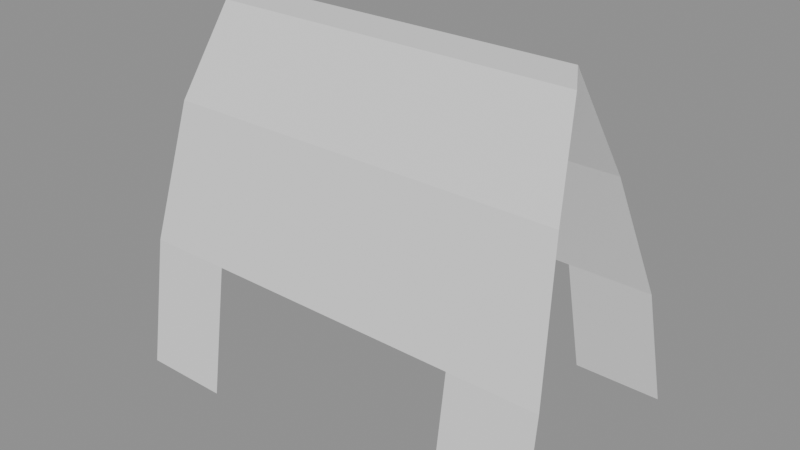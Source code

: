 # Source: ikea_kupong_stage_08_open_aframe_surface.blend  (saved by Blender 5.2.44; exported with 4.5.12 LTS)
import bpy
from mathutils import Matrix  # noqa: F401  (used for matrix-valued properties, if any)

bpy.ops.wm.read_factory_settings(use_empty=True)
scene = bpy.context.scene
scene.name = 'Scene'

# ---- collections
col_rejected_components = bpy.data.collections.new('REJECTED_COMPONENTS'); scene.collection.children.link(col_rejected_components)

# ---- meshes
me_kupong_a_frame_shell_primary_mesh = bpy.data.meshes.new('KUPONG_A_FRAME_SHELL_PRIMARY_Mesh')
me_kupong_a_frame_shell_primary_mesh.from_pydata([(-1.38, -0.75, -1.12), (-0.82, -0.75, -1.12), (0.82, -0.75, -1.12), (1.38, -0.75, -1.12), (-1.37, -0.63, -0.3), (-0.82, -0.63, -0.3), (0.0, -0.63, -0.3), (0.82, -0.63, -0.3), (1.37, -0.63, -0.3), (-1.28, -0.42, 0.56), (-0.76, -0.42, 0.56), (0.0, -0.42, 0.56), (0.76, -0.42, 0.56), (1.28, -0.42, 0.56), (-1.16, -0.15, 1.12), (-0.66, -0.15, 1.12), (0.0, -0.15, 1.12), (0.66, -0.15, 1.12), (1.16, -0.15, 1.12), (-1.33, 0.75, -1.0), (-0.78, 0.75, -1.0), (0.78, 0.75, -1.0), (1.33, 0.75, -1.0), (-1.27, 0.63, -0.26), (-0.74, 0.63, -0.26), (0.0, 0.63, -0.26), (0.74, 0.63, -0.26), (1.27, 0.63, -0.26), (-1.12, 0.42, 0.48), (-0.65, 0.42, 0.48), (0.0, 0.42, 0.48), (0.65, 0.42, 0.48), (1.12, 0.42, 0.48), (-0.98, 0.15, 1.12), (-0.56, 0.15, 1.12), (0.0, 0.15, 1.12), (0.56, 0.15, 1.12), (0.98, 0.15, 1.12)], [], [(0, 1, 5, 4), (2, 3, 8, 7), (4, 5, 10, 9), (5, 6, 11, 10), (6, 7, 12, 11), (7, 8, 13, 12), (9, 10, 15, 14), (10, 11, 16, 15), (11, 12, 17, 16), (12, 13, 18, 17), (23, 24, 20, 19), (26, 27, 22, 21), (28, 29, 24, 23), (29, 30, 25, 24), (30, 31, 26, 25), (31, 32, 27, 26), (33, 34, 29, 28), (34, 35, 30, 29), (35, 36, 31, 30), (36, 37, 32, 31), (14, 15, 34, 33), (15, 16, 35, 34), (16, 17, 36, 35), (17, 18, 37, 36)])
_uv = me_kupong_a_frame_shell_primary_mesh.uv_layers.new(name='QuadOpenSurfaceUV')
_uv.uv.foreach_set('vector', [0.0, 0.0, 1.0, 0.0, 1.0, 1.0, 0.0, 1.0, 0.0, 0.0, 1.0, 0.0, 1.0, 1.0, 0.0, 1.0, 0.0, 0.0, 1.0, 0.0, 1.0, 1.0, 0.0, 1.0, 0.0, 0.0, 1.0, 0.0, 1.0, 1.0, 0.0, 1.0, 0.0, 0.0, 1.0, 0.0, 1.0, 1.0, 0.0, 1.0, 0.0, 0.0, 1.0, 0.0, 1.0, 1.0, 0.0, 1.0, 0.0, 0.0, 1.0, 0.0, 1.0, 1.0, 0.0, 1.0, 0.0, 0.0, 1.0, 0.0, 1.0, 1.0, 0.0, 1.0, 0.0, 0.0, 1.0, 0.0, 1.0, 1.0, 0.0, 1.0, 0.0, 0.0, 1.0, 0.0, 1.0, 1.0, 0.0, 1.0, 0.0, 0.0, 1.0, 0.0, 1.0, 1.0, 0.0, 1.0, 0.0, 0.0, 1.0, 0.0, 1.0, 1.0, 0.0, 1.0, 0.0, 0.0, 1.0, 0.0, 1.0, 1.0, 0.0, 1.0, 0.0, 0.0, 1.0, 0.0, 1.0, 1.0, 0.0, 1.0, 0.0, 0.0, 1.0, 0.0, 1.0, 1.0, 0.0, 1.0, 0.0, 0.0, 1.0, 0.0, 1.0, 1.0, 0.0, 1.0, 0.0, 0.0, 1.0, 0.0, 1.0, 1.0, 0.0, 1.0, 0.0, 0.0, 1.0, 0.0, 1.0, 1.0, 0.0, 1.0, 0.0, 0.0, 1.0, 0.0, 1.0, 1.0, 0.0, 1.0, 0.0, 0.0, 1.0, 0.0, 1.0, 1.0, 0.0, 1.0, 0.0, 0.0, 1.0, 0.0, 1.0, 1.0, 0.0, 1.0, 0.0, 0.0, 1.0, 0.0, 1.0, 1.0, 0.0, 1.0, 0.0, 0.0, 1.0, 0.0, 1.0, 1.0, 0.0, 1.0, 0.0, 0.0, 1.0, 0.0, 1.0, 1.0, 0.0, 1.0])
me_kupong_a_frame_shell_primary_mesh.update()
me_kupong_a_frame_shell_rebuild_sourcemesh = bpy.data.meshes.new('KUPONG_A_FRAME_SHELL_REBUILD_SOURCEMesh')
me_kupong_a_frame_shell_rebuild_sourcemesh.from_pydata([(-1.375, -0.75, -1.125), (-0.62, -0.75, -1.125), (-0.62, -0.75, -0.36), (0.62, -0.75, -0.36), (0.62, -0.75, -1.125), (1.375, -0.75, -1.125), (1.36, -0.75, 0.55), (1.2, -0.75, 1.125), (-1.2, -0.75, 1.125), (-1.36, -0.75, 0.55), (-1.34, 0.75, -1.0), (-0.55, 0.75, -1.0), (-0.55, 0.75, -0.34), (0.55, 0.75, -0.34), (0.55, 0.75, -1.0), (1.34, 0.75, -1.0), (1.28, 0.75, 0.35), (1.08, 0.75, 0.88), (-1.08, 0.75, 0.88), (-1.28, 0.75, 0.35)], [], [(9, 8, 7, 6, 5, 4, 3, 2, 1, 0), (10, 11, 12, 13, 14, 15, 16, 17, 18, 19), (0, 1, 11, 10), (1, 2, 12, 11), (2, 3, 13, 12), (3, 4, 14, 13), (4, 5, 15, 14), (5, 6, 16, 15), (6, 7, 17, 16), (7, 8, 18, 17), (8, 9, 19, 18), (9, 0, 10, 19)])
_uv = me_kupong_a_frame_shell_rebuild_sourcemesh.uv_layers.new(name='ProfileLoftUV')
_uv.uv.foreach_set('vector', [0.5, 1.0, 0.7939, 0.9045, 0.9755, 0.6545, 0.9755, 0.3455, 0.7939, 0.09549, 0.5, 0.0, 0.2061, 0.09549, 0.02447, 0.3455, 0.02447, 0.6545, 0.2061, 0.9045, 0.5, 1.0, 0.7939, 0.9045, 0.9755, 0.6545, 0.9755, 0.3455, 0.7939, 0.09549, 0.5, 0.0, 0.2061, 0.09549, 0.02447, 0.3455, 0.02447, 0.6545, 0.2061, 0.9045, 0.0, 0.0, 1.0, 0.0, 1.0, 1.0, 0.0, 1.0, 0.0, 0.0, 1.0, 0.0, 1.0, 1.0, 0.0, 1.0, 0.0, 0.0, 1.0, 0.0, 1.0, 1.0, 0.0, 1.0, 0.0, 0.0, 1.0, 0.0, 1.0, 1.0, 0.0, 1.0, 0.0, 0.0, 1.0, 0.0, 1.0, 1.0, 0.0, 1.0, 0.0, 0.0, 1.0, 0.0, 1.0, 1.0, 0.0, 1.0, 0.0, 0.0, 1.0, 0.0, 1.0, 1.0, 0.0, 1.0, 0.0, 0.0, 1.0, 0.0, 1.0, 1.0, 0.0, 1.0, 0.0, 0.0, 1.0, 0.0, 1.0, 1.0, 0.0, 1.0, 0.0, 0.0, 1.0, 0.0, 1.0, 1.0, 0.0, 1.0])
me_kupong_a_frame_shell_rebuild_sourcemesh.update()
me_kupong_a_frame_shell_quad_rebuild_sourcemesh = bpy.data.meshes.new('KUPONG_A_FRAME_SHELL_QUAD_REBUILD_SOURCEMesh')
me_kupong_a_frame_shell_quad_rebuild_sourcemesh.from_pydata([(-1.375, -0.75, -1.125), (-0.9, -0.75, -1.125), (-0.62, -0.75, -1.125), (0.62, -0.75, -1.125), (0.9, -0.75, -1.125), (1.375, -0.75, -1.125), (-1.375, -0.75, -0.36), (-0.9, -0.75, -0.36), (-0.62, -0.75, -0.36), (0.62, -0.75, -0.36), (0.9, -0.75, -0.36), (1.375, -0.75, -0.36), (-1.37, -0.75, 0.2), (-0.9, -0.75, 0.2), (-0.62, -0.75, 0.2), (0.62, -0.75, 0.2), (0.9, -0.75, 0.2), (1.37, -0.75, 0.2), (-1.34, -0.75, 0.65), (-0.88, -0.75, 0.65), (-0.6, -0.75, 0.65), (0.6, -0.75, 0.65), (0.88, -0.75, 0.65), (1.34, -0.75, 0.65), (-1.25, -0.75, 1.0), (-0.84, -0.75, 1.0), (-0.56, -0.75, 1.0), (0.56, -0.75, 1.0), (0.84, -0.75, 1.0), (1.25, -0.75, 1.0), (-1.18, -0.75, 1.125), (-0.8, -0.75, 1.125), (-0.54, -0.75, 1.125), (0.54, -0.75, 1.125), (0.8, -0.75, 1.125), (1.18, -0.75, 1.125), (-1.34, 0.75, -1.0), (-0.88, 0.75, -1.0), (-0.55, 0.75, -1.0), (0.55, 0.75, -1.0), (0.88, 0.75, -1.0), (1.34, 0.75, -1.0), (-1.34, 0.75, -0.34), (-0.88, 0.75, -0.34), (-0.55, 0.75, -0.34), (0.55, 0.75, -0.34), (0.88, 0.75, -0.34), (1.34, 0.75, -0.34), (-1.3, 0.75, 0.1), (-0.85, 0.75, 0.1), (-0.53, 0.75, 0.1), (0.53, 0.75, 0.1), (0.85, 0.75, 0.1), (1.3, 0.75, 0.1), (-1.22, 0.75, 0.45), (-0.8, 0.75, 0.45), (-0.5, 0.75, 0.45), (0.5, 0.75, 0.45), (0.8, 0.75, 0.45), (1.22, 0.75, 0.45), (-1.13, 0.75, 0.76), (-0.74, 0.75, 0.76), (-0.46, 0.75, 0.76), (0.46, 0.75, 0.76), (0.74, 0.75, 0.76), (1.13, 0.75, 0.76), (-1.05, 0.75, 0.88), (-0.68, 0.75, 0.88), (-0.42, 0.75, 0.88), (0.42, 0.75, 0.88), (0.68, 0.75, 0.88), (1.05, 0.75, 0.88)], [], [(0, 1, 7, 6), (42, 43, 37, 36), (1, 2, 8, 7), (43, 44, 38, 37), (3, 4, 10, 9), (45, 46, 40, 39), (4, 5, 11, 10), (46, 47, 41, 40), (6, 7, 13, 12), (48, 49, 43, 42), (7, 8, 14, 13), (49, 50, 44, 43), (8, 9, 15, 14), (50, 51, 45, 44), (9, 10, 16, 15), (51, 52, 46, 45), (10, 11, 17, 16), (52, 53, 47, 46), (12, 13, 19, 18), (54, 55, 49, 48), (13, 14, 20, 19), (55, 56, 50, 49), (14, 15, 21, 20), (56, 57, 51, 50), (15, 16, 22, 21), (57, 58, 52, 51), (16, 17, 23, 22), (58, 59, 53, 52), (18, 19, 25, 24), (60, 61, 55, 54), (19, 20, 26, 25), (61, 62, 56, 55), (20, 21, 27, 26), (62, 63, 57, 56), (21, 22, 28, 27), (63, 64, 58, 57), (22, 23, 29, 28), (64, 65, 59, 58), (24, 25, 31, 30), (66, 67, 61, 60), (25, 26, 32, 31), (67, 68, 62, 61), (26, 27, 33, 32), (68, 69, 63, 62), (27, 28, 34, 33), (69, 70, 64, 63), (28, 29, 35, 34), (70, 71, 65, 64), (0, 1, 37, 36), (0, 6, 42, 36), (1, 2, 38, 37), (2, 8, 44, 38), (3, 4, 40, 39), (3, 9, 45, 39), (4, 5, 41, 40), (5, 11, 47, 41), (6, 12, 48, 42), (8, 9, 45, 44), (11, 17, 53, 47), (12, 18, 54, 48), (17, 23, 59, 53), (18, 24, 60, 54), (23, 29, 65, 59), (24, 30, 66, 60), (29, 35, 71, 65), (30, 31, 67, 66), (31, 32, 68, 67), (32, 33, 69, 68), (33, 34, 70, 69), (34, 35, 71, 70)])
_uv = me_kupong_a_frame_shell_quad_rebuild_sourcemesh.uv_layers.new(name='QuadShellUV')
_uv.uv.foreach_set('vector', [0.0, 0.0, 1.0, 0.0, 1.0, 1.0, 0.0, 1.0, 0.0, 0.0, 1.0, 0.0, 1.0, 1.0, 0.0, 1.0, 0.0, 0.0, 1.0, 0.0, 1.0, 1.0, 0.0, 1.0, 0.0, 0.0, 1.0, 0.0, 1.0, 1.0, 0.0, 1.0, 0.0, 0.0, 1.0, 0.0, 1.0, 1.0, 0.0, 1.0, 0.0, 0.0, 1.0, 0.0, 1.0, 1.0, 0.0, 1.0, 0.0, 0.0, 1.0, 0.0, 1.0, 1.0, 0.0, 1.0, 0.0, 0.0, 1.0, 0.0, 1.0, 1.0, 0.0, 1.0, 0.0, 0.0, 1.0, 0.0, 1.0, 1.0, 0.0, 1.0, 0.0, 0.0, 1.0, 0.0, 1.0, 1.0, 0.0, 1.0, 0.0, 0.0, 1.0, 0.0, 1.0, 1.0, 0.0, 1.0, 0.0, 0.0, 1.0, 0.0, 1.0, 1.0, 0.0, 1.0, 0.0, 0.0, 1.0, 0.0, 1.0, 1.0, 0.0, 1.0, 0.0, 0.0, 1.0, 0.0, 1.0, 1.0, 0.0, 1.0, 0.0, 0.0, 1.0, 0.0, 1.0, 1.0, 0.0, 1.0, 0.0, 0.0, 1.0, 0.0, 1.0, 1.0, 0.0, 1.0, 0.0, 0.0, 1.0, 0.0, 1.0, 1.0, 0.0, 1.0, 0.0, 0.0, 1.0, 0.0, 1.0, 1.0, 0.0, 1.0, 0.0, 0.0, 1.0, 0.0, 1.0, 1.0, 0.0, 1.0, 0.0, 0.0, 1.0, 0.0, 1.0, 1.0, 0.0, 1.0, 0.0, 0.0, 1.0, 0.0, 1.0, 1.0, 0.0, 1.0, 0.0, 0.0, 1.0, 0.0, 1.0, 1.0, 0.0, 1.0, 0.0, 0.0, 1.0, 0.0, 1.0, 1.0, 0.0, 1.0, 0.0, 0.0, 1.0, 0.0, 1.0, 1.0, 0.0, 1.0, 0.0, 0.0, 1.0, 0.0, 1.0, 1.0, 0.0, 1.0, 0.0, 0.0, 1.0, 0.0, 1.0, 1.0, 0.0, 1.0, 0.0, 0.0, 1.0, 0.0, 1.0, 1.0, 0.0, 1.0, 0.0, 0.0, 1.0, 0.0, 1.0, 1.0, 0.0, 1.0, 0.0, 0.0, 1.0, 0.0, 1.0, 1.0, 0.0, 1.0, 0.0, 0.0, 1.0, 0.0, 1.0, 1.0, 0.0, 1.0, 0.0, 0.0, 1.0, 0.0, 1.0, 1.0, 0.0, 1.0, 0.0, 0.0, 1.0, 0.0, 1.0, 1.0, 0.0, 1.0, 0.0, 0.0, 1.0, 0.0, 1.0, 1.0, 0.0, 1.0, 0.0, 0.0, 1.0, 0.0, 1.0, 1.0, 0.0, 1.0, 0.0, 0.0, 1.0, 0.0, 1.0, 1.0, 0.0, 1.0, 0.0, 0.0, 1.0, 0.0, 1.0, 1.0, 0.0, 1.0, 0.0, 0.0, 1.0, 0.0, 1.0, 1.0, 0.0, 1.0, 0.0, 0.0, 1.0, 0.0, 1.0, 1.0, 0.0, 1.0, 0.0, 0.0, 1.0, 0.0, 1.0, 1.0, 0.0, 1.0, 0.0, 0.0, 1.0, 0.0, 1.0, 1.0, 0.0, 1.0, 0.0, 0.0, 1.0, 0.0, 1.0, 1.0, 0.0, 1.0, 0.0, 0.0, 1.0, 0.0, 1.0, 1.0, 0.0, 1.0, 0.0, 0.0, 1.0, 0.0, 1.0, 1.0, 0.0, 1.0, 0.0, 0.0, 1.0, 0.0, 1.0, 1.0, 0.0, 1.0, 0.0, 0.0, 1.0, 0.0, 1.0, 1.0, 0.0, 1.0, 0.0, 0.0, 1.0, 0.0, 1.0, 1.0, 0.0, 1.0, 0.0, 0.0, 1.0, 0.0, 1.0, 1.0, 0.0, 1.0, 0.0, 0.0, 1.0, 0.0, 1.0, 1.0, 0.0, 1.0, 0.0, 0.0, 1.0, 0.0, 1.0, 1.0, 0.0, 1.0, 0.0, 0.0, 1.0, 0.0, 1.0, 1.0, 0.0, 1.0, 0.0, 0.0, 1.0, 0.0, 1.0, 1.0, 0.0, 1.0, 0.0, 0.0, 1.0, 0.0, 1.0, 1.0, 0.0, 1.0, 0.0, 0.0, 1.0, 0.0, 1.0, 1.0, 0.0, 1.0, 0.0, 0.0, 1.0, 0.0, 1.0, 1.0, 0.0, 1.0, 0.0, 0.0, 1.0, 0.0, 1.0, 1.0, 0.0, 1.0, 0.0, 0.0, 1.0, 0.0, 1.0, 1.0, 0.0, 1.0, 0.0, 0.0, 1.0, 0.0, 1.0, 1.0, 0.0, 1.0, 0.0, 0.0, 1.0, 0.0, 1.0, 1.0, 0.0, 1.0, 0.0, 0.0, 1.0, 0.0, 1.0, 1.0, 0.0, 1.0, 0.0, 0.0, 1.0, 0.0, 1.0, 1.0, 0.0, 1.0, 0.0, 0.0, 1.0, 0.0, 1.0, 1.0, 0.0, 1.0, 0.0, 0.0, 1.0, 0.0, 1.0, 1.0, 0.0, 1.0, 0.0, 0.0, 1.0, 0.0, 1.0, 1.0, 0.0, 1.0, 0.0, 0.0, 1.0, 0.0, 1.0, 1.0, 0.0, 1.0, 0.0, 0.0, 1.0, 0.0, 1.0, 1.0, 0.0, 1.0, 0.0, 0.0, 1.0, 0.0, 1.0, 1.0, 0.0, 1.0, 0.0, 0.0, 1.0, 0.0, 1.0, 1.0, 0.0, 1.0, 0.0, 0.0, 1.0, 0.0, 1.0, 1.0, 0.0, 1.0, 0.0, 0.0, 1.0, 0.0, 1.0, 1.0, 0.0, 1.0, 0.0, 0.0, 1.0, 0.0, 1.0, 1.0, 0.0, 1.0])
me_kupong_a_frame_shell_quad_rebuild_sourcemesh.update()
me_kupong_a_frame_depth_section_sourcemesh = bpy.data.meshes.new('KUPONG_A_FRAME_DEPTH_SECTION_SOURCEMesh')
me_kupong_a_frame_depth_section_sourcemesh.from_pydata([(-1.38, -0.75, -1.12), (-0.82, -0.75, -1.12), (0.82, -0.75, -1.12), (1.38, -0.75, -1.12), (-1.37, -0.75, -0.3), (-0.82, -0.75, -0.3), (0.0, -0.75, -0.3), (0.82, -0.75, -0.3), (1.37, -0.75, -0.3), (-1.28, -0.75, 0.56), (-0.76, -0.75, 0.56), (0.0, -0.75, 0.56), (0.76, -0.75, 0.56), (1.28, -0.75, 0.56), (-1.16, -0.75, 1.12), (-0.66, -0.75, 1.12), (0.0, -0.75, 1.12), (0.66, -0.75, 1.12), (1.16, -0.75, 1.12), (-1.34, 0.0, -1.02), (-0.8, 0.0, -1.02), (0.8, 0.0, -1.02), (1.34, 0.0, -1.02), (-1.31, 0.0, -0.18), (-0.77, 0.0, -0.18), (0.0, 0.0, -0.18), (0.77, 0.0, -0.18), (1.31, 0.0, -0.18), (-1.18, 0.0, 0.82), (1.18, 0.0, 0.82), (-1.02, 0.0, 1.36), (-0.6, 0.0, 1.36), (0.0, 0.0, 1.36), (0.6, 0.0, 1.36), (1.02, 0.0, 1.36), (-1.33, 0.75, -1.0), (-0.78, 0.75, -1.0), (0.78, 0.75, -1.0), (1.33, 0.75, -1.0), (-1.27, 0.75, -0.26), (-0.74, 0.75, -0.26), (0.0, 0.75, -0.26), (0.74, 0.75, -0.26), (1.27, 0.75, -0.26), (-1.12, 0.75, 0.48), (-0.65, 0.75, 0.48), (0.0, 0.75, 0.48), (0.65, 0.75, 0.48), (1.12, 0.75, 0.48), (-0.98, 0.75, 0.88), (-0.56, 0.75, 0.88), (0.0, 0.75, 0.88), (0.56, 0.75, 0.88), (0.98, 0.75, 0.88)], [], [(0, 1, 5, 4), (39, 40, 36, 35), (2, 3, 8, 7), (42, 43, 38, 37), (4, 5, 10, 9), (44, 45, 40, 39), (5, 6, 11, 10), (45, 46, 41, 40), (6, 7, 12, 11), (46, 47, 42, 41), (7, 8, 13, 12), (47, 48, 43, 42), (9, 10, 15, 14), (49, 50, 45, 44), (10, 11, 16, 15), (50, 51, 46, 45), (11, 12, 17, 16), (51, 52, 47, 46), (12, 13, 18, 17), (52, 53, 48, 47), (0, 1, 20, 19), (0, 4, 23, 19), (1, 5, 24, 20), (2, 3, 22, 21), (2, 7, 26, 21), (3, 8, 27, 22), (4, 9, 28, 23), (5, 6, 25, 24), (6, 7, 26, 25), (8, 13, 29, 27), (9, 14, 30, 28), (13, 18, 34, 29), (14, 15, 31, 30), (15, 16, 32, 31), (16, 17, 33, 32), (17, 18, 34, 33), (19, 20, 36, 35), (19, 23, 39, 35), (20, 24, 40, 36), (21, 22, 38, 37), (21, 26, 42, 37), (22, 27, 43, 38), (23, 28, 44, 39), (24, 25, 41, 40), (25, 26, 42, 41), (27, 29, 48, 43), (28, 30, 49, 44), (29, 34, 53, 48), (30, 31, 50, 49), (31, 32, 51, 50), (32, 33, 52, 51), (33, 34, 53, 52)])
_uv = me_kupong_a_frame_depth_section_sourcemesh.uv_layers.new(name='QuadShellSectionUV')
_uv.uv.foreach_set('vector', [0.0, 0.0, 1.0, 0.0, 1.0, 1.0, 0.0, 1.0, 0.0, 0.0, 1.0, 0.0, 1.0, 1.0, 0.0, 1.0, 0.0, 0.0, 1.0, 0.0, 1.0, 1.0, 0.0, 1.0, 0.0, 0.0, 1.0, 0.0, 1.0, 1.0, 0.0, 1.0, 0.0, 0.0, 1.0, 0.0, 1.0, 1.0, 0.0, 1.0, 0.0, 0.0, 1.0, 0.0, 1.0, 1.0, 0.0, 1.0, 0.0, 0.0, 1.0, 0.0, 1.0, 1.0, 0.0, 1.0, 0.0, 0.0, 1.0, 0.0, 1.0, 1.0, 0.0, 1.0, 0.0, 0.0, 1.0, 0.0, 1.0, 1.0, 0.0, 1.0, 0.0, 0.0, 1.0, 0.0, 1.0, 1.0, 0.0, 1.0, 0.0, 0.0, 1.0, 0.0, 1.0, 1.0, 0.0, 1.0, 0.0, 0.0, 1.0, 0.0, 1.0, 1.0, 0.0, 1.0, 0.0, 0.0, 1.0, 0.0, 1.0, 1.0, 0.0, 1.0, 0.0, 0.0, 1.0, 0.0, 1.0, 1.0, 0.0, 1.0, 0.0, 0.0, 1.0, 0.0, 1.0, 1.0, 0.0, 1.0, 0.0, 0.0, 1.0, 0.0, 1.0, 1.0, 0.0, 1.0, 0.0, 0.0, 1.0, 0.0, 1.0, 1.0, 0.0, 1.0, 0.0, 0.0, 1.0, 0.0, 1.0, 1.0, 0.0, 1.0, 0.0, 0.0, 1.0, 0.0, 1.0, 1.0, 0.0, 1.0, 0.0, 0.0, 1.0, 0.0, 1.0, 1.0, 0.0, 1.0, 0.0, 0.0, 1.0, 0.0, 1.0, 1.0, 0.0, 1.0, 0.0, 0.0, 1.0, 0.0, 1.0, 1.0, 0.0, 1.0, 0.0, 0.0, 1.0, 0.0, 1.0, 1.0, 0.0, 1.0, 0.0, 0.0, 1.0, 0.0, 1.0, 1.0, 0.0, 1.0, 0.0, 0.0, 1.0, 0.0, 1.0, 1.0, 0.0, 1.0, 0.0, 0.0, 1.0, 0.0, 1.0, 1.0, 0.0, 1.0, 0.0, 0.0, 1.0, 0.0, 1.0, 1.0, 0.0, 1.0, 0.0, 0.0, 1.0, 0.0, 1.0, 1.0, 0.0, 1.0, 0.0, 0.0, 1.0, 0.0, 1.0, 1.0, 0.0, 1.0, 0.0, 0.0, 1.0, 0.0, 1.0, 1.0, 0.0, 1.0, 0.0, 0.0, 1.0, 0.0, 1.0, 1.0, 0.0, 1.0, 0.0, 0.0, 1.0, 0.0, 1.0, 1.0, 0.0, 1.0, 0.0, 0.0, 1.0, 0.0, 1.0, 1.0, 0.0, 1.0, 0.0, 0.0, 1.0, 0.0, 1.0, 1.0, 0.0, 1.0, 0.0, 0.0, 1.0, 0.0, 1.0, 1.0, 0.0, 1.0, 0.0, 0.0, 1.0, 0.0, 1.0, 1.0, 0.0, 1.0, 0.0, 0.0, 1.0, 0.0, 1.0, 1.0, 0.0, 1.0, 0.0, 0.0, 1.0, 0.0, 1.0, 1.0, 0.0, 1.0, 0.0, 0.0, 1.0, 0.0, 1.0, 1.0, 0.0, 1.0, 0.0, 0.0, 1.0, 0.0, 1.0, 1.0, 0.0, 1.0, 0.0, 0.0, 1.0, 0.0, 1.0, 1.0, 0.0, 1.0, 0.0, 0.0, 1.0, 0.0, 1.0, 1.0, 0.0, 1.0, 0.0, 0.0, 1.0, 0.0, 1.0, 1.0, 0.0, 1.0, 0.0, 0.0, 1.0, 0.0, 1.0, 1.0, 0.0, 1.0, 0.0, 0.0, 1.0, 0.0, 1.0, 1.0, 0.0, 1.0, 0.0, 0.0, 1.0, 0.0, 1.0, 1.0, 0.0, 1.0, 0.0, 0.0, 1.0, 0.0, 1.0, 1.0, 0.0, 1.0, 0.0, 0.0, 1.0, 0.0, 1.0, 1.0, 0.0, 1.0, 0.0, 0.0, 1.0, 0.0, 1.0, 1.0, 0.0, 1.0, 0.0, 0.0, 1.0, 0.0, 1.0, 1.0, 0.0, 1.0, 0.0, 0.0, 1.0, 0.0, 1.0, 1.0, 0.0, 1.0, 0.0, 0.0, 1.0, 0.0, 1.0, 1.0, 0.0, 1.0])
me_kupong_a_frame_depth_section_sourcemesh.update()
me_kupong_a_frame_profile_sourcemesh = bpy.data.meshes.new('KUPONG_A_FRAME_PROFILE_SOURCEMesh')
me_kupong_a_frame_profile_sourcemesh.from_pydata([(-1.38, -0.75, -1.12), (-0.82, -0.75, -1.12), (0.82, -0.75, -1.12), (1.38, -0.75, -1.12), (-1.37, -0.63, -0.3), (-0.82, -0.63, -0.3), (0.0, -0.63, -0.3), (0.82, -0.63, -0.3), (1.37, -0.63, -0.3), (-1.28, -0.42, 0.56), (-0.76, -0.42, 0.56), (0.0, -0.42, 0.56), (0.76, -0.42, 0.56), (1.28, -0.42, 0.56), (-1.16, -0.15, 1.12), (-0.66, -0.15, 1.12), (0.0, -0.15, 1.12), (0.66, -0.15, 1.12), (1.16, -0.15, 1.12), (-1.34, 0.0, -1.02), (-0.8, 0.0, -1.02), (0.8, 0.0, -1.02), (1.34, 0.0, -1.02), (-1.31, -0.05, -0.18), (-0.77, -0.05, -0.18), (0.0, -0.05, -0.18), (0.77, -0.05, -0.18), (1.31, -0.05, -0.18), (-1.18, 0.05, 0.82), (1.18, 0.05, 0.82), (-1.02, 0.0, 1.36), (-0.6, 0.0, 1.36), (0.0, 0.0, 1.36), (0.6, 0.0, 1.36), (1.02, 0.0, 1.36), (-1.33, 0.75, -1.0), (-0.78, 0.75, -1.0), (0.78, 0.75, -1.0), (1.33, 0.75, -1.0), (-1.27, 0.63, -0.26), (-0.74, 0.63, -0.26), (0.0, 0.63, -0.26), (0.74, 0.63, -0.26), (1.27, 0.63, -0.26), (-1.12, 0.42, 0.48), (-0.65, 0.42, 0.48), (0.0, 0.42, 0.48), (0.65, 0.42, 0.48), (1.12, 0.42, 0.48), (-0.98, 0.15, 0.88), (-0.56, 0.15, 0.88), (0.0, 0.15, 0.88), (0.56, 0.15, 0.88), (0.98, 0.15, 0.88)], [], [(0, 1, 5, 4), (39, 40, 36, 35), (2, 3, 8, 7), (42, 43, 38, 37), (4, 5, 10, 9), (44, 45, 40, 39), (5, 6, 11, 10), (45, 46, 41, 40), (6, 7, 12, 11), (46, 47, 42, 41), (7, 8, 13, 12), (47, 48, 43, 42), (9, 10, 15, 14), (49, 50, 45, 44), (10, 11, 16, 15), (50, 51, 46, 45), (11, 12, 17, 16), (51, 52, 47, 46), (12, 13, 18, 17), (52, 53, 48, 47), (0, 1, 20, 19), (0, 4, 23, 19), (1, 5, 24, 20), (2, 3, 22, 21), (2, 7, 26, 21), (3, 8, 27, 22), (4, 9, 28, 23), (5, 6, 25, 24), (6, 7, 26, 25), (8, 13, 29, 27), (9, 14, 30, 28), (13, 18, 34, 29), (14, 15, 31, 30), (15, 16, 32, 31), (16, 17, 33, 32), (17, 18, 34, 33), (19, 20, 36, 35), (19, 23, 39, 35), (20, 24, 40, 36), (21, 22, 38, 37), (21, 26, 42, 37), (22, 27, 43, 38), (23, 28, 44, 39), (24, 25, 41, 40), (25, 26, 42, 41), (27, 29, 48, 43), (28, 30, 49, 44), (29, 34, 53, 48), (30, 31, 50, 49), (31, 32, 51, 50), (32, 33, 52, 51), (33, 34, 53, 52)])
_uv = me_kupong_a_frame_profile_sourcemesh.uv_layers.new(name='QuadShellSectionUV')
_uv.uv.foreach_set('vector', [0.0, 0.0, 1.0, 0.0, 1.0, 1.0, 0.0, 1.0, 0.0, 0.0, 1.0, 0.0, 1.0, 1.0, 0.0, 1.0, 0.0, 0.0, 1.0, 0.0, 1.0, 1.0, 0.0, 1.0, 0.0, 0.0, 1.0, 0.0, 1.0, 1.0, 0.0, 1.0, 0.0, 0.0, 1.0, 0.0, 1.0, 1.0, 0.0, 1.0, 0.0, 0.0, 1.0, 0.0, 1.0, 1.0, 0.0, 1.0, 0.0, 0.0, 1.0, 0.0, 1.0, 1.0, 0.0, 1.0, 0.0, 0.0, 1.0, 0.0, 1.0, 1.0, 0.0, 1.0, 0.0, 0.0, 1.0, 0.0, 1.0, 1.0, 0.0, 1.0, 0.0, 0.0, 1.0, 0.0, 1.0, 1.0, 0.0, 1.0, 0.0, 0.0, 1.0, 0.0, 1.0, 1.0, 0.0, 1.0, 0.0, 0.0, 1.0, 0.0, 1.0, 1.0, 0.0, 1.0, 0.0, 0.0, 1.0, 0.0, 1.0, 1.0, 0.0, 1.0, 0.0, 0.0, 1.0, 0.0, 1.0, 1.0, 0.0, 1.0, 0.0, 0.0, 1.0, 0.0, 1.0, 1.0, 0.0, 1.0, 0.0, 0.0, 1.0, 0.0, 1.0, 1.0, 0.0, 1.0, 0.0, 0.0, 1.0, 0.0, 1.0, 1.0, 0.0, 1.0, 0.0, 0.0, 1.0, 0.0, 1.0, 1.0, 0.0, 1.0, 0.0, 0.0, 1.0, 0.0, 1.0, 1.0, 0.0, 1.0, 0.0, 0.0, 1.0, 0.0, 1.0, 1.0, 0.0, 1.0, 0.0, 0.0, 1.0, 0.0, 1.0, 1.0, 0.0, 1.0, 0.0, 0.0, 1.0, 0.0, 1.0, 1.0, 0.0, 1.0, 0.0, 0.0, 1.0, 0.0, 1.0, 1.0, 0.0, 1.0, 0.0, 0.0, 1.0, 0.0, 1.0, 1.0, 0.0, 1.0, 0.0, 0.0, 1.0, 0.0, 1.0, 1.0, 0.0, 1.0, 0.0, 0.0, 1.0, 0.0, 1.0, 1.0, 0.0, 1.0, 0.0, 0.0, 1.0, 0.0, 1.0, 1.0, 0.0, 1.0, 0.0, 0.0, 1.0, 0.0, 1.0, 1.0, 0.0, 1.0, 0.0, 0.0, 1.0, 0.0, 1.0, 1.0, 0.0, 1.0, 0.0, 0.0, 1.0, 0.0, 1.0, 1.0, 0.0, 1.0, 0.0, 0.0, 1.0, 0.0, 1.0, 1.0, 0.0, 1.0, 0.0, 0.0, 1.0, 0.0, 1.0, 1.0, 0.0, 1.0, 0.0, 0.0, 1.0, 0.0, 1.0, 1.0, 0.0, 1.0, 0.0, 0.0, 1.0, 0.0, 1.0, 1.0, 0.0, 1.0, 0.0, 0.0, 1.0, 0.0, 1.0, 1.0, 0.0, 1.0, 0.0, 0.0, 1.0, 0.0, 1.0, 1.0, 0.0, 1.0, 0.0, 0.0, 1.0, 0.0, 1.0, 1.0, 0.0, 1.0, 0.0, 0.0, 1.0, 0.0, 1.0, 1.0, 0.0, 1.0, 0.0, 0.0, 1.0, 0.0, 1.0, 1.0, 0.0, 1.0, 0.0, 0.0, 1.0, 0.0, 1.0, 1.0, 0.0, 1.0, 0.0, 0.0, 1.0, 0.0, 1.0, 1.0, 0.0, 1.0, 0.0, 0.0, 1.0, 0.0, 1.0, 1.0, 0.0, 1.0, 0.0, 0.0, 1.0, 0.0, 1.0, 1.0, 0.0, 1.0, 0.0, 0.0, 1.0, 0.0, 1.0, 1.0, 0.0, 1.0, 0.0, 0.0, 1.0, 0.0, 1.0, 1.0, 0.0, 1.0, 0.0, 0.0, 1.0, 0.0, 1.0, 1.0, 0.0, 1.0, 0.0, 0.0, 1.0, 0.0, 1.0, 1.0, 0.0, 1.0, 0.0, 0.0, 1.0, 0.0, 1.0, 1.0, 0.0, 1.0, 0.0, 0.0, 1.0, 0.0, 1.0, 1.0, 0.0, 1.0, 0.0, 0.0, 1.0, 0.0, 1.0, 1.0, 0.0, 1.0, 0.0, 0.0, 1.0, 0.0, 1.0, 1.0, 0.0, 1.0, 0.0, 0.0, 1.0, 0.0, 1.0, 1.0, 0.0, 1.0])
me_kupong_a_frame_profile_sourcemesh.update()
me_kupong_open_aframe_surface_sourcemesh = bpy.data.meshes.new('KUPONG_OPEN_AFRAME_SURFACE_SOURCEMesh')
me_kupong_open_aframe_surface_sourcemesh.from_pydata([(-1.38, -0.75, -1.12), (-0.82, -0.75, -1.12), (0.82, -0.75, -1.12), (1.38, -0.75, -1.12), (-1.37, -0.63, -0.3), (-0.82, -0.63, -0.3), (0.0, -0.63, -0.3), (0.82, -0.63, -0.3), (1.37, -0.63, -0.3), (-1.28, -0.42, 0.56), (-0.76, -0.42, 0.56), (0.0, -0.42, 0.56), (0.76, -0.42, 0.56), (1.28, -0.42, 0.56), (-1.16, -0.15, 1.12), (-0.66, -0.15, 1.12), (0.0, -0.15, 1.12), (0.66, -0.15, 1.12), (1.16, -0.15, 1.12), (-1.33, 0.75, -1.0), (-0.78, 0.75, -1.0), (0.78, 0.75, -1.0), (1.33, 0.75, -1.0), (-1.27, 0.63, -0.26), (-0.74, 0.63, -0.26), (0.0, 0.63, -0.26), (0.74, 0.63, -0.26), (1.27, 0.63, -0.26), (-1.12, 0.42, 0.48), (-0.65, 0.42, 0.48), (0.0, 0.42, 0.48), (0.65, 0.42, 0.48), (1.12, 0.42, 0.48), (-0.98, 0.15, 1.12), (-0.56, 0.15, 1.12), (0.0, 0.15, 1.12), (0.56, 0.15, 1.12), (0.98, 0.15, 1.12)], [], [(0, 1, 5, 4), (2, 3, 8, 7), (4, 5, 10, 9), (5, 6, 11, 10), (6, 7, 12, 11), (7, 8, 13, 12), (9, 10, 15, 14), (10, 11, 16, 15), (11, 12, 17, 16), (12, 13, 18, 17), (23, 24, 20, 19), (26, 27, 22, 21), (28, 29, 24, 23), (29, 30, 25, 24), (30, 31, 26, 25), (31, 32, 27, 26), (33, 34, 29, 28), (34, 35, 30, 29), (35, 36, 31, 30), (36, 37, 32, 31), (14, 15, 34, 33), (15, 16, 35, 34), (16, 17, 36, 35), (17, 18, 37, 36)])
_uv = me_kupong_open_aframe_surface_sourcemesh.uv_layers.new(name='QuadOpenSurfaceUV')
_uv.uv.foreach_set('vector', [0.0, 0.0, 1.0, 0.0, 1.0, 1.0, 0.0, 1.0, 0.0, 0.0, 1.0, 0.0, 1.0, 1.0, 0.0, 1.0, 0.0, 0.0, 1.0, 0.0, 1.0, 1.0, 0.0, 1.0, 0.0, 0.0, 1.0, 0.0, 1.0, 1.0, 0.0, 1.0, 0.0, 0.0, 1.0, 0.0, 1.0, 1.0, 0.0, 1.0, 0.0, 0.0, 1.0, 0.0, 1.0, 1.0, 0.0, 1.0, 0.0, 0.0, 1.0, 0.0, 1.0, 1.0, 0.0, 1.0, 0.0, 0.0, 1.0, 0.0, 1.0, 1.0, 0.0, 1.0, 0.0, 0.0, 1.0, 0.0, 1.0, 1.0, 0.0, 1.0, 0.0, 0.0, 1.0, 0.0, 1.0, 1.0, 0.0, 1.0, 0.0, 0.0, 1.0, 0.0, 1.0, 1.0, 0.0, 1.0, 0.0, 0.0, 1.0, 0.0, 1.0, 1.0, 0.0, 1.0, 0.0, 0.0, 1.0, 0.0, 1.0, 1.0, 0.0, 1.0, 0.0, 0.0, 1.0, 0.0, 1.0, 1.0, 0.0, 1.0, 0.0, 0.0, 1.0, 0.0, 1.0, 1.0, 0.0, 1.0, 0.0, 0.0, 1.0, 0.0, 1.0, 1.0, 0.0, 1.0, 0.0, 0.0, 1.0, 0.0, 1.0, 1.0, 0.0, 1.0, 0.0, 0.0, 1.0, 0.0, 1.0, 1.0, 0.0, 1.0, 0.0, 0.0, 1.0, 0.0, 1.0, 1.0, 0.0, 1.0, 0.0, 0.0, 1.0, 0.0, 1.0, 1.0, 0.0, 1.0, 0.0, 0.0, 1.0, 0.0, 1.0, 1.0, 0.0, 1.0, 0.0, 0.0, 1.0, 0.0, 1.0, 1.0, 0.0, 1.0, 0.0, 0.0, 1.0, 0.0, 1.0, 1.0, 0.0, 1.0, 0.0, 0.0, 1.0, 0.0, 1.0, 1.0, 0.0, 1.0])
me_kupong_open_aframe_surface_sourcemesh.update()

# ---- objects
ob_kupong_a_frame_shell_primary = bpy.data.objects.new('KUPONG_A_FRAME_SHELL_PRIMARY', me_kupong_a_frame_shell_primary_mesh)
ob_kupong_a_frame_shell_rebuild_source = bpy.data.objects.new('KUPONG_A_FRAME_SHELL_REBUILD_SOURCE', me_kupong_a_frame_shell_rebuild_sourcemesh)
ob_kupong_a_frame_shell_quad_rebuild_source = bpy.data.objects.new('KUPONG_A_FRAME_SHELL_QUAD_REBUILD_SOURCE', me_kupong_a_frame_shell_quad_rebuild_sourcemesh)
ob_kupong_a_frame_depth_section_source = bpy.data.objects.new('KUPONG_A_FRAME_DEPTH_SECTION_SOURCE', me_kupong_a_frame_depth_section_sourcemesh)
ob_kupong_a_frame_profile_source = bpy.data.objects.new('KUPONG_A_FRAME_PROFILE_SOURCE', me_kupong_a_frame_profile_sourcemesh)
ob_kupong_open_aframe_surface_source = bpy.data.objects.new('KUPONG_OPEN_AFRAME_SURFACE_SOURCE', me_kupong_open_aframe_surface_sourcemesh)

# ---- transforms, parenting, visibility, modifiers, constraints
ob_kupong_a_frame_shell_primary.location = (0.0, 0.0, 0.0)
ob_kupong_a_frame_shell_rebuild_source.location = (0.0, 0.0, 0.0)
ob_kupong_a_frame_shell_rebuild_source.hide_render = True
ob_kupong_a_frame_shell_quad_rebuild_source.location = (0.0, 0.0, 0.0)
ob_kupong_a_frame_shell_quad_rebuild_source.hide_render = True
ob_kupong_a_frame_depth_section_source.location = (0.0, 0.0, 0.0)
ob_kupong_a_frame_depth_section_source.hide_render = True
ob_kupong_a_frame_profile_source.location = (0.0, 0.0, 0.0)
ob_kupong_a_frame_profile_source.hide_render = True
ob_kupong_open_aframe_surface_source.location = (0.0, 0.0, 0.0)
ob_kupong_open_aframe_surface_source.hide_render = True

# ---- collection membership
scene.collection.objects.link(ob_kupong_a_frame_shell_primary)
col_rejected_components.objects.link(ob_kupong_a_frame_shell_rebuild_source)
col_rejected_components.objects.link(ob_kupong_a_frame_shell_quad_rebuild_source)
col_rejected_components.objects.link(ob_kupong_a_frame_depth_section_source)
col_rejected_components.objects.link(ob_kupong_a_frame_profile_source)
col_rejected_components.objects.link(ob_kupong_open_aframe_surface_source)

# ---- scene / render settings (as saved in the file)
scene.frame_start = 1; scene.frame_end = 250; scene.frame_set(1)
scene.render.engine = 'BLENDER_EEVEE_NEXT'
scene.render.bake_bias = 0.0
scene.render.bake_samples = 0
scene.render.compositor_device = 'GPU'
scene.eevee.use_volume_custom_range = False
scene.eevee.fast_gi_thickness_near = 0.1
scene.eevee.fast_gi_thickness_far = 0.0
scene.eevee.ray_tracing_options.screen_trace_thickness = 0.1
bpy.context.view_layer.update()

# ---- added for rendering (the .blend has no active camera and no usable light): camera, sun + grey world if the file has none
cam_auto = bpy.data.cameras.new('AutoCamera')
cam_auto.lens = 50.0
cam_auto.sensor_width = 36.0
cam_auto.clip_end = 1000.0
ob_auto_camera = bpy.data.objects.new('AutoCamera', cam_auto)
scene.collection.objects.link(ob_auto_camera)
ob_auto_camera.location = (3.56964, -4.28357, 2.85571)
ob_auto_camera.rotation_euler = (1.09748, -7.21219e-08, 0.694738)
scene.camera = ob_auto_camera
light_auto_sun = bpy.data.lights.new('AutoSun', 'SUN')
light_auto_sun.energy = 3.0
light_auto_sun.angle = 0.0523599
ob_auto_sun = bpy.data.objects.new('AutoSun', light_auto_sun)
scene.collection.objects.link(ob_auto_sun)
ob_auto_sun.rotation_euler = (0.872665, 0.174533, 0.523599)
if scene.world is None:
    world_auto = bpy.data.worlds.new('AutoWorld')
    world_auto.color = (0.3, 0.3, 0.3)
    scene.world = world_auto
bpy.context.view_layer.update()
